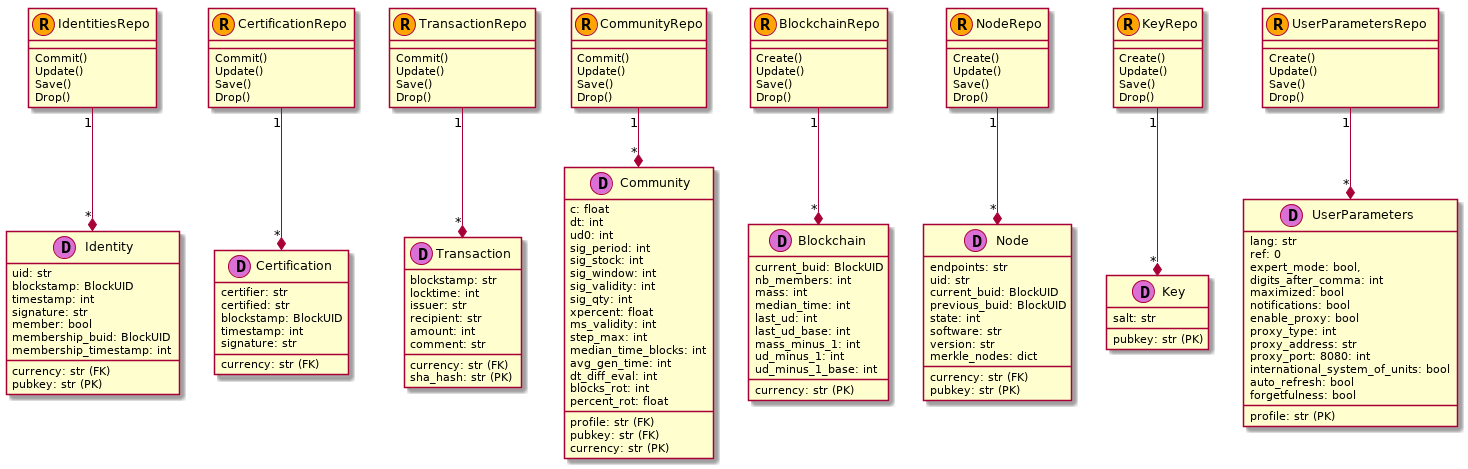

The diagram above was rendered by PlantUML. Its source (embedded in the PNG):
@startuml



class Identity << (D,orchid) >> {
    currency: str (FK)
    uid: str
    pubkey: str (PK)
    blockstamp: BlockUID
    timestamp: int
    signature: str
    member: bool
    membership_buid: BlockUID
    membership_timestamp: int
}

class Certification << (D,orchid) >> {
    currency: str (FK)
    certifier: str
    certified: str
    blockstamp: BlockUID
    timestamp: int
    signature: str
}

class Transaction  << (D,orchid) >> {
    currency: str (FK)
    blockstamp: str
    locktime: int
    issuer: str
    recipient: str
    amount: int
    comment: str
    sha_hash: str (PK)
}

class Community  << (D,orchid) >> {
    profile: str (FK)
    pubkey: str (FK)
    currency: str (PK)
    c: float
    dt: int
    ud0: int
    sig_period: int
    sig_stock: int
    sig_window: int
    sig_validity: int
    sig_qty: int
    xpercent: float
    ms_validity: int
    step_max: int
    median_time_blocks: int
    avg_gen_time: int
    dt_diff_eval: int
    blocks_rot: int
    percent_rot: float
}

class Blockchain  << (D,orchid) >> {
    currency: str (PK)
    current_buid: BlockUID
    nb_members: int
    mass: int
    median_time: int
    last_ud: int
    last_ud_base: int
    mass_minus_1: int
    ud_minus_1: int
    ud_minus_1_base: int
}

class Node  << (D,orchid) >> {
    currency: str (FK)
    endpoints: str
    uid: str
    pubkey: str (PK)
    current_buid: BlockUID
    previous_buid: BlockUID
    state: int
    software: str
    version: str
    merkle_nodes: dict
}

class Key  << (D,orchid) >> {
    pubkey: str (PK)
    salt: str
}

class UserParameters  << (D,orchid) >> {
    profile: str (PK)
    lang: str
    ref: 0
    expert_mode: bool,
    digits_after_comma: int
    maximized: bool
    notifications: bool
    enable_proxy: bool
    proxy_type: int
    proxy_address: str
    proxy_port: 8080: int
    international_system_of_units: bool
    auto_refresh: bool
    forgetfulness: bool
}

class UserParametersRepo << (R,orange) >> {
    Create()
    Update()
    Save()
    Drop()
}


class KeyRepo << (R,orange) >>  {
    Create()
    Update()
    Save()
    Drop()
}


class NodeRepo << (R,orange) >>   {
    Create()
    Update()
    Save()
    Drop()
}

class BlockchainRepo << (R,orange) >>  {
    Create()
    Update()
    Save()
    Drop()
}
class CommunityRepo << (R,orange) >>  {
    Commit()
    Update()
    Save()
    Drop()
}
class TransactionRepo << (R,orange) >>  {
    Commit()
    Update()
    Save()
    Drop()
}
class CertificationRepo  << (R,orange) >> {
    Commit()
    Update()
    Save()
    Drop()
}
class IdentitiesRepo  << (R,orange) >>  {
    Commit()
    Update()
    Save()
    Drop()
}

IdentitiesRepo "1" --* "*" Identity

CertificationRepo "1" --* "*" Certification

TransactionRepo "1" --* "*" Transaction

CommunityRepo "1" --* "*" Community

BlockchainRepo "1" --* "*" Blockchain

NodeRepo "1" --* "*" Node

KeyRepo "1" --* "*" Key

UserParametersRepo "1" --* "*" UserParameters


@enduml